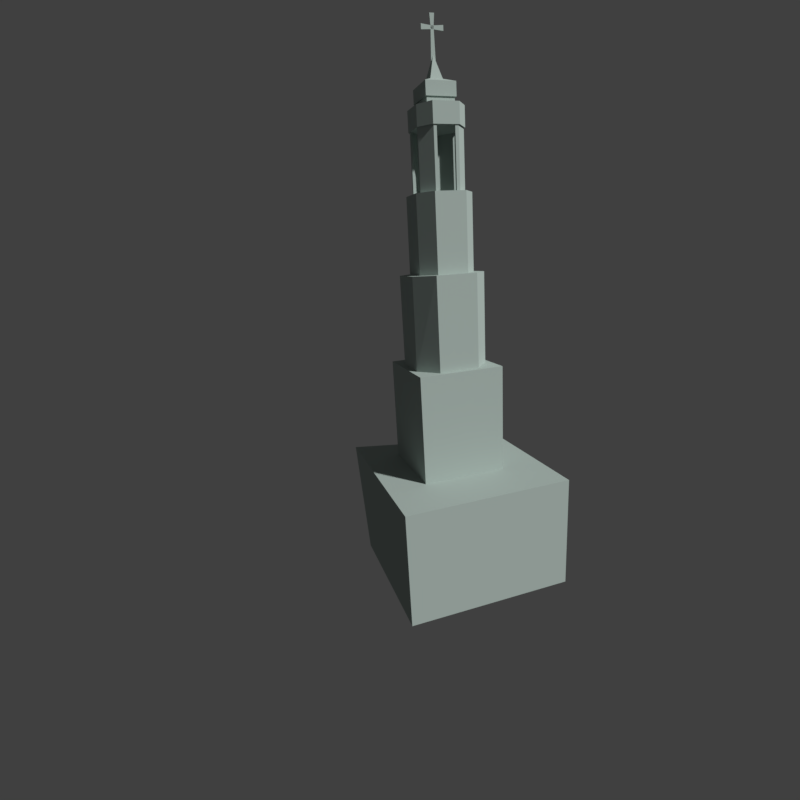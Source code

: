 # Source: ts_lavra_belltower.blend  (saved by Blender 2.79.0; exported with 4.5.12 LTS)
import bpy
from mathutils import Matrix  # noqa: F401  (used for matrix-valued properties, if any)

bpy.ops.wm.read_factory_settings(use_empty=True)
scene = bpy.context.scene
scene.name = 'Scene'

# ---- collections
col_collection_1 = bpy.data.collections.new('Collection 1'); scene.collection.children.link(col_collection_1)

# ---- materials (node trees are filled in below, after node groups)
mat_mat_10_0 = bpy.data.materials.new('MAT_10_0')
mat_mat_10_0.alpha_threshold = 0.0
mat_mat_10_0.use_transparent_shadow = False
mat_mat_10_0.diffuse_color = (0.4196, 0.498, 0.4627, 1.0)
mat_mat_10_0.specular_color = (0.0, 0.0, 0.0)
mat_mat_10_0.roughness = 0.5
mat_mat_10_0.specular_intensity = 1.0

# ---- material node trees

# ---- world
world_world = bpy.data.worlds.new('World'); scene.world = world_world
world_world.color = (0.05088, 0.05088, 0.05088)
world_world.use_sun_shadow = False
world_world.sun_shadow_jitter_overblur = 0.0
world_world.cycles.sampling_method = 'MANUAL'

# ---- cameras
cam_camera = bpy.data.cameras.new('Camera')
cam_camera.clip_end = 100.0
cam_camera.lens = 20.0
cam_camera.sensor_width = 32.0
cam_camera.sensor_height = 18.0
cam_camera.ortho_scale = 7.314
cam_camera.dof.focus_distance = 0.0
cam_camera.dof.aperture_fstop = 128.0

# ---- meshes
me_building_1 = bpy.data.meshes.new('Building 1')
me_building_1.from_pydata([(-15.17, 19.0, 13.23), (-15.17, 0.0, 13.23), (12.72, 19.0, 13.23), (12.72, 0.0, 13.23), (12.72, 19.0, -17.9), (12.72, 0.0, -17.9), (-15.17, 19.0, -17.91), (-15.17, 0.0, -17.91), (1.748, 73.0, -0.7402), (1.748, 64.0, -0.7402), (0.2418, 73.0, 0.8841), (0.2418, 64.0, 0.8841), (-0.03816, 73.0, 0.8837), (-0.03816, 64.0, 0.8837), (-0.05047, 73.0, 1.297), (-0.05047, 64.0, 1.297), (0.4907, 73.0, 1.295), (0.4907, 64.0, 1.295), (2.211, 73.0, -0.6071), (2.211, 64.0, -0.6071), (2.206, 73.0, -0.9773), (2.206, 64.0, -0.9773), (1.758, 73.0, -0.9747), (1.758, 64.0, -0.9747), (-3.997, 78.96, -4.849), (-3.997, 76.96, -4.849), (-3.937, 78.96, 0.04661), (-3.937, 76.96, 0.04661), (0.895, 78.96, -0.002491), (0.895, 76.96, -0.002491), (0.8366, 78.96, -4.908), (0.8366, 76.96, -4.908), (0.2572, 73.0, -5.628), (0.2572, 64.0, -5.628), (1.784, 73.0, -3.943), (1.784, 64.0, -3.943), (1.782, 73.0, -3.663), (1.782, 64.0, -3.663), (2.208, 73.0, -3.634), (2.208, 64.0, -3.634), (2.214, 73.0, -4.16), (2.214, 64.0, -4.16), (0.4604, 73.0, -6.03), (0.4604, 64.0, -6.03), (-0.01654, 73.0, -6.042), (-0.01654, 64.0, -6.042), (-0.02289, 73.0, -5.628), (-0.02289, 64.0, -5.628), (-8.574, 37.0, -9.63), (-8.651, 19.0, -9.6), (-8.624, 37.0, 4.642), (-8.624, 19.0, 4.642), (5.652, 37.0, 4.616), (5.652, 19.0, 4.616), (5.624, 37.0, -9.627), (5.702, 19.0, -9.657), (-3.219, 73.0, 0.8499), (-3.219, 64.0, 0.8499), (-4.76, 73.0, -0.7701), (-4.76, 64.0, -0.7701), (-4.761, 73.0, -0.9152), (-4.761, 64.0, -0.9152), (-5.163, 73.0, -0.9302), (-5.163, 64.0, -0.9302), (-5.17, 73.0, -0.6169), (-5.17, 64.0, -0.6169), (-3.438, 73.0, 1.273), (-3.438, 64.0, 1.273), (-2.952, 73.0, 1.275), (-2.952, 64.0, 1.275), (-2.951, 73.0, 0.8488), (-2.951, 64.0, 0.8488), (-4.799, 52.0, -8.64), (-4.799, 37.0, -8.64), (-7.597, 52.0, -5.533), (-7.597, 37.0, -5.533), (-7.595, 52.0, 0.5215), (-7.673, 37.0, 0.5515), (-4.87, 52.0, 3.679), (-4.87, 37.0, 3.679), (1.847, 52.0, 3.677), (1.847, 37.0, 3.677), (4.671, 52.0, 0.563), (4.671, 37.0, 0.563), (4.673, 52.0, -5.469), (4.75, 37.0, -5.499), (1.942, 52.0, -8.638), (1.942, 37.0, -8.638), (-3.547, 76.0, -6.218), (-3.547, 73.0, -6.218), (-5.295, 76.0, -4.287), (-5.295, 73.0, -4.287), (-5.293, 75.94, -0.5199), (-5.293, 73.0, -0.5199), (-3.543, 76.0, 1.428), (-3.543, 73.0, 1.428), (0.6419, 76.0, 1.437), (0.6419, 73.0, 1.437), (2.399, 76.0, -0.5061), (2.399, 73.0, -0.5061), (2.396, 76.0, -4.273), (2.396, 73.0, -4.273), (0.6454, 76.0, -6.22), (0.6454, 73.0, -6.22), (-4.735, 73.0, -3.984), (-4.735, 64.0, -3.984), (-3.26, 73.0, -5.602), (-3.26, 64.0, -5.602), (-3.03, 73.0, -5.597), (-3.03, 64.0, -5.597), (-2.996, 73.0, -6.041), (-2.996, 64.0, -6.041), (-3.424, 73.0, -6.048), (-3.424, 64.0, -6.048), (-5.133, 73.0, -4.133), (-5.133, 64.0, -4.133), (-5.141, 73.0, -3.753), (-5.141, 64.0, -3.753), (-4.749, 73.0, -3.762), (-4.749, 64.0, -3.762), (-0.5852, 79.6, -3.427), (-2.571, 79.59, -3.409), (-1.564, 82.96, -2.41), (-3.896, 64.0, -7.096), (-3.896, 52.0, -7.096), (-6.003, 64.0, -4.77), (-6.081, 52.0, -4.74), (-6.08, 64.0, -0.1881), (-6.08, 52.0, -0.1881), (-3.973, 64.0, 2.161), (-3.973, 52.0, 2.161), (1.077, 64.0, 2.162), (1.077, 52.0, 2.162), (3.198, 64.0, -0.1746), (3.198, 52.0, -0.1746), (3.279, 64.0, -4.744), (3.279, 52.0, -4.744), (1.089, 64.0, -7.065), (1.167, 52.0, -7.095), (-3.81, 76.96, -4.648), (-3.81, 76.0, -4.648), (-3.752, 76.96, -0.1447), (-3.752, 76.0, -0.1447), (0.6944, 76.96, -0.1947), (0.6944, 76.0, -0.1947), (0.6384, 76.96, -4.709), (0.6384, 76.0, -4.709), (-2.542, 79.59, -1.391), (-0.5602, 79.59, -1.413), (-1.811, 86.1, -2.386), (-1.811, 86.6, -2.386), (-1.811, 86.1, -2.49), (-1.811, 86.6, -2.49), (-1.314, 86.1, -2.386), (-1.314, 86.6, -2.386), (-1.314, 86.1, -2.49), (-1.314, 86.6, -2.49), (-1.811, 86.1, -2.49), (-1.811, 86.1, -2.386), (-1.811, 86.6, -2.386), (-1.811, 86.6, -2.49), (-1.314, 86.1, -2.49), (-1.314, 86.6, -2.49), (-1.314, 86.1, -2.386), (-1.314, 86.6, -2.386), (0.1711, 86.73, -2.517), (0.1711, 85.98, -2.517), (0.1711, 85.98, -2.36), (0.1711, 86.73, -2.36), (-1.937, 88.12, -2.36), (-1.937, 88.12, -2.517), (-1.187, 88.12, -2.517), (-1.187, 88.14, -2.36), (-3.294, 85.98, -2.517), (-3.294, 85.98, -2.36), (-3.294, 86.73, -2.36), (-3.294, 86.73, -2.517), (-1.937, 81.63, -2.517), (-1.937, 81.63, -2.36), (-1.187, 81.63, -2.517), (-1.187, 81.63, -2.36)], [], [(3, 5, 4, 2), (5, 7, 6, 4), (53, 55, 54, 52), (21, 23, 22, 20), (13, 15, 14, 12), (90, 140, 88), (140, 90, 92, 142), (95, 97, 96, 94), (39, 41, 40, 38), (67, 69, 68, 66), (45, 47, 46, 44), (11, 13, 12, 10), (140, 142, 141, 139), (144, 146, 145, 143), (31, 25, 24, 30), (146, 140, 139, 145), (47, 33, 32, 46), (35, 37, 36, 34), (19, 21, 20, 18), (101, 103, 102, 100), (111, 113, 112, 110), (23, 9, 8, 22), (37, 39, 38, 36), (49, 48, 54, 55), (51, 53, 52, 50), (53, 51, 0, 2), (136, 138, 137, 135), (51, 50, 48, 49), (87, 85, 54), (0, 51, 49, 6), (85, 87, 86, 84), (134, 136, 135, 133), (138, 124, 123, 137), (83, 85, 84, 82), (75, 73, 48), (49, 55, 4, 6), (9, 11, 10, 8), (58, 59, 60), (59, 61, 60), (60, 61, 62), (61, 63, 62), (115, 117, 116, 114), (73, 75, 74, 72), (97, 99, 98, 96), (142, 144, 143, 141), (126, 128, 127, 125), (128, 130, 129, 127), (124, 126, 125, 123), (130, 132, 131, 129), (79, 81, 80, 78), (50, 52, 81, 79), (75, 77, 76, 74), (86, 72, 124, 138), (136, 84, 86, 138), (84, 136, 134, 82), (134, 132, 80, 82), (132, 130, 78, 80), (78, 130, 128, 76), (109, 111, 110, 108), (63, 65, 64, 62), (91, 93, 92, 90), (93, 95, 94, 92), (15, 17, 16, 14), (17, 19, 18, 16), (103, 89, 88, 102), (99, 101, 100, 98), (89, 103, 101), (89, 101, 99), (89, 99, 97), (89, 97, 95), (89, 95, 93), (89, 93, 91), (88, 140, 146, 102), (146, 100, 102), (144, 98, 100, 146), (98, 144, 96), (96, 144, 142, 94), (142, 92, 94), (119, 105, 104, 118), (106, 107, 108), (107, 109, 108), (105, 107, 106, 104), (41, 43, 42, 40), (65, 67, 66, 64), (89, 91, 90, 88), (69, 71, 70, 68), (117, 119, 118, 116), (122, 147, 148), (120, 121, 122), (113, 115, 114, 112), (81, 83, 82, 80), (77, 79, 78, 76), (132, 134, 133, 131), (87, 73, 72, 86), (85, 83, 52, 54), (127, 131, 133), (125, 127, 133), (133, 123, 125), (131, 127, 129), (135, 123, 133), (137, 123, 135), (57, 59, 58, 56), (27, 29, 28, 26), (29, 31, 30, 28), (25, 27, 26, 24), (33, 35, 34, 32), (7, 1, 0, 6), (1, 3, 2, 0), (87, 54, 48, 73), (2, 4, 55, 53), (52, 83, 81), (50, 79, 77), (50, 77, 75, 48), (126, 124, 72, 74), (76, 128, 126, 74), (43, 45, 44, 42), (71, 57, 56, 70), (122, 148, 120), (122, 121, 147), (26, 147, 121, 24), (28, 148, 147, 26), (30, 120, 148, 28), (120, 30, 24, 121), (27, 25, 139, 141), (29, 27, 141, 143), (145, 31, 29, 143), (145, 139, 25, 31), (151, 173, 176, 152), (151, 152, 156, 155), (155, 166, 167, 153), (153, 154, 150, 149), (153, 180, 179, 155), (152, 170, 171, 156), (158, 159, 160, 157), (157, 160, 162, 161), (161, 162, 164, 163), (163, 164, 159, 158), (157, 161, 163, 158), (162, 160, 159, 164), (166, 165, 168, 167), (154, 168, 165, 156), (156, 165, 166, 155), (153, 167, 168, 154), (171, 170, 169, 172), (156, 171, 172, 154), (150, 169, 170, 152), (154, 172, 169, 150), (174, 175, 176, 173), (150, 175, 174, 149), (152, 176, 175, 150), (149, 174, 173, 151), (149, 178, 180, 153), (155, 179, 177, 151), (151, 177, 178, 149)])
_uv = me_building_1.uv_layers.new(name='UVMap')
_uv.uv.foreach_set('vector', [0.01162, 0.01127, 0.3727, 0.01085, 0.373, 0.2241, 0.0119, 0.2245, 0.01191, 0.4546, 0.3716, 0.4558, 0.3708, 0.669, 0.01033, 0.6678, 0.7257, 0.5989, 0.8859, 0.5988, 0.8857, 0.8076, 0.7259, 0.8077, 0.9627, 0.5514, 0.9677, 0.5514, 0.9677, 0.6558, 0.9627, 0.6558, 0.9836, 0.6558, 0.9789, 0.6558, 0.9789, 0.5514, 0.9836, 0.5514, 0.3941, 0.98, 0.3982, 0.9627, 0.4158, 0.9597, 0.3982, 0.9627, 0.3941, 0.98, 0.3518, 0.98, 0.3476, 0.9621, 0.2112, 0.986, 0.2112, 0.9374, 0.2449, 0.9374, 0.2449, 0.986, 0.9239, 0.7721, 0.918, 0.7721, 0.918, 0.6678, 0.9239, 0.6678, 0.5349, 0.9786, 0.5295, 0.9786, 0.5295, 0.8742, 0.5349, 0.8742, 0.9806, 0.3649, 0.9759, 0.3649, 0.9759, 0.2606, 0.9806, 0.2606, 0.9903, 0.2486, 0.9872, 0.2486, 0.9872, 0.1443, 0.9903, 0.1443, 0.8348, 0.3638, 0.8348, 0.3116, 0.8797, 0.3115, 0.8797, 0.3638, 0.7787, 0.3639, 0.7787, 0.3116, 0.8236, 0.3115, 0.8236, 0.3639, 0.2898, 0.9935, 0.2898, 0.9374, 0.3122, 0.9374, 0.3122, 0.9935, 0.898, 0.5465, 0.898, 0.4949, 0.9429, 0.4949, 0.9429, 0.5465, 0.9843, 0.6674, 0.9874, 0.6674, 0.9874, 0.7717, 0.9843, 0.7717, 0.9539, 0.6677, 0.9571, 0.6677, 0.9571, 0.7721, 0.9539, 0.7721, 0.9247, 0.924, 0.9205, 0.924, 0.9205, 0.8196, 0.9247, 0.8196, 0.5013, 0.736, 0.5016, 0.7136, 0.5353, 0.7136, 0.5349, 0.736, 0.9674, 0.3785, 0.9722, 0.3785, 0.9722, 0.4829, 0.9674, 0.4829, 0.9352, 0.3789, 0.9378, 0.3789, 0.9378, 0.4833, 0.9352, 0.4833, 0.9712, 0.1443, 0.976, 0.1443, 0.976, 0.2486, 0.9712, 0.2486, 0.716, 0.3791, 0.7139, 0.5878, 0.5545, 0.5868, 0.555, 0.378, 0.5543, 0.5989, 0.7145, 0.5989, 0.7145, 0.8076, 0.5543, 0.8076, 0.6144, 0.3331, 0.677, 0.3332, 0.7057, 0.3721, 0.5834, 0.3721, 0.6378, 0.8173, 0.6582, 0.8178, 0.6579, 0.9589, 0.6378, 0.9584, 0.8868, 0.3786, 0.8868, 0.5873, 0.7266, 0.5873, 0.7269, 0.3785, 0.3412, 0.8364, 0.3765, 0.8689, 0.3302, 0.8791, 0.7057, 0.3721, 0.677, 0.3332, 0.6771, 0.2687, 0.7057, 0.2311, 0.2584, 0.7512, 0.2933, 0.7519, 0.2933, 0.9258, 0.258, 0.9252, 0.578, 0.8173, 0.6378, 0.8173, 0.6378, 0.9584, 0.5784, 0.9584, 0.783, 0.8174, 0.8454, 0.8174, 0.8451, 0.9593, 0.7833, 0.9596, 0.1903, 0.7512, 0.2584, 0.7512, 0.258, 0.9252, 0.1903, 0.9252, 0.3759, 0.7257, 0.341, 0.7582, 0.3298, 0.7145, 0.6771, 0.2687, 0.6142, 0.2684, 0.5834, 0.2311, 0.7057, 0.2311, 0.9378, 0.3789, 0.9562, 0.3785, 0.9562, 0.4829, 0.9378, 0.4833, 0.9754, 0.9239, 0.9754, 0.8196, 0.9771, 0.9239, 0.9754, 0.8196, 0.9771, 0.8196, 0.9771, 0.9239, 0.9797, 0.1102, 0.9797, 0.005802, 0.9842, 0.1102, 0.9797, 0.005802, 0.9842, 0.005799, 0.9842, 0.1102, 0.9197, 0.3785, 0.924, 0.3785, 0.924, 0.4829, 0.9197, 0.4829, 0.005612, 0.7519, 0.04075, 0.7512, 0.04075, 0.9252, 0.005612, 0.9259, 0.5016, 0.8024, 0.5013, 0.7797, 0.5349, 0.7797, 0.5353, 0.8024, 0.1551, 0.989, 0.1551, 0.9374, 0.2, 0.9374, 0.2, 0.989, 0.8054, 0.1603, 0.8565, 0.1603, 0.8565, 0.2994, 0.805, 0.2994, 0.8565, 0.1603, 0.8826, 0.1608, 0.8826, 0.2999, 0.8565, 0.2994, 0.7787, 0.1608, 0.8054, 0.1603, 0.805, 0.2994, 0.7787, 0.2999, 0.8495, 0.8189, 0.9114, 0.8183, 0.9108, 0.9605, 0.8492, 0.9615, 0.3961, 0.5172, 0.4715, 0.5172, 0.4715, 0.6911, 0.3961, 0.6911, 0.49, 0.7136, 0.49, 0.8792, 0.4794, 0.835, 0.4793, 0.7571, 0.04075, 0.7512, 0.109, 0.7512, 0.1087, 0.9252, 0.04075, 0.9252, 0.8094, 0.005833, 0.885, 0.005799, 0.8749, 0.0237, 0.8181, 0.02373, 0.7944, 0.051, 0.7787, 0.0426, 0.8094, 0.005833, 0.8181, 0.02373, 0.7787, 0.0426, 0.7944, 0.051, 0.7953, 0.104, 0.7788, 0.1126, 0.7953, 0.104, 0.8191, 0.1311, 0.8105, 0.1487, 0.7788, 0.1126, 0.8191, 0.1311, 0.8758, 0.1311, 0.8859, 0.1487, 0.8105, 0.1487, 0.8859, 0.1487, 0.8758, 0.1311, 0.8994, 0.1038, 0.9164, 0.112, 0.9635, 0.005806, 0.9684, 0.005799, 0.9684, 0.1102, 0.9635, 0.1102, 0.9522, 0.1106, 0.9487, 0.1106, 0.9487, 0.006221, 0.9522, 0.00622, 0.8939, 0.2264, 0.8939, 0.1827, 0.9269, 0.1827, 0.9275, 0.2264, 0.8939, 0.1827, 0.8943, 0.1603, 0.9279, 0.1603, 0.9269, 0.1827, 0.3046, 0.7512, 0.3106, 0.7512, 0.3106, 0.8556, 0.3046, 0.8556, 0.9462, 0.9236, 0.9247, 0.924, 0.9247, 0.8196, 0.9462, 0.8192, 0.5349, 0.814, 0.5349, 0.8626, 0.5013, 0.8626, 0.5013, 0.814, 0.5013, 0.7797, 0.5013, 0.736, 0.5349, 0.736, 0.5349, 0.7797, 0.513, 0.911, 0.513, 0.9597, 0.4911, 0.98, 0.513, 0.911, 0.4911, 0.98, 0.4488, 0.98, 0.513, 0.911, 0.4488, 0.98, 0.427, 0.9596, 0.513, 0.911, 0.427, 0.9596, 0.4271, 0.911, 0.513, 0.911, 0.4271, 0.911, 0.449, 0.8908, 0.513, 0.911, 0.449, 0.8908, 0.4913, 0.8908, 0.4158, 0.9597, 0.3982, 0.9627, 0.3988, 0.9111, 0.4158, 0.9111, 0.3988, 0.9111, 0.3939, 0.8908, 0.4158, 0.9111, 0.3482, 0.9105, 0.3516, 0.8908, 0.3939, 0.8908, 0.3988, 0.9111, 0.3516, 0.8908, 0.3482, 0.9105, 0.3298, 0.9111, 0.3298, 0.9111, 0.3482, 0.9105, 0.3476, 0.9621, 0.33, 0.9597, 0.3476, 0.9621, 0.3518, 0.98, 0.33, 0.9597, 0.9392, 0.1446, 0.9417, 0.1446, 0.9417, 0.249, 0.9392, 0.249, 0.9918, 0.3649, 0.9918, 0.2606, 0.9944, 0.3649, 0.9918, 0.2606, 0.9944, 0.2606, 0.9944, 0.3649, 0.9417, 0.1446, 0.96, 0.1443, 0.96, 0.2486, 0.9417, 0.249, 0.918, 0.7721, 0.8972, 0.7717, 0.8972, 0.6674, 0.918, 0.6678, 0.9487, 0.1106, 0.9277, 0.1102, 0.9277, 0.005799, 0.9487, 0.006221, 0.8943, 0.249, 0.8939, 0.2264, 0.9275, 0.2264, 0.9279, 0.249, 0.9683, 0.6674, 0.9731, 0.6674, 0.9731, 0.7717, 0.9683, 0.7717, 0.9834, 0.3785, 0.9879, 0.3785, 0.9879, 0.4829, 0.9834, 0.4829, 0.6907, 0.98, 0.6694, 0.9456, 0.6907, 0.939, 0.1275, 0.9783, 0.106, 0.9721, 0.1275, 0.9375, 0.898, 0.3789, 0.9197, 0.3785, 0.9197, 0.4829, 0.898, 0.4833, 0.1551, 0.7519, 0.1903, 0.7512, 0.1903, 0.9252, 0.1551, 0.9258, 0.109, 0.7512, 0.1439, 0.7519, 0.1439, 0.9259, 0.1087, 0.9252, 0.5543, 0.8178, 0.578, 0.8173, 0.5784, 0.9584, 0.5543, 0.9589, 0.3999, 0.3317, 0.4756, 0.3316, 0.4757, 0.5056, 0.4001, 0.5056, 0.3765, 0.8689, 0.4445, 0.8679, 0.49, 0.8792, 0.3302, 0.8791, 0.6956, 0.9274, 0.6698, 0.8443, 0.6961, 0.8198, 0.7471, 0.9269, 0.6956, 0.9274, 0.6961, 0.8198, 0.6961, 0.8198, 0.7733, 0.9026, 0.7471, 0.9269, 0.6698, 0.8443, 0.6956, 0.9274, 0.6694, 0.9028, 0.7474, 0.8192, 0.7733, 0.9026, 0.6961, 0.8198, 0.7733, 0.8448, 0.7733, 0.9026, 0.7474, 0.8192, 0.9574, 0.8192, 0.9754, 0.8196, 0.9754, 0.9239, 0.9574, 0.9236, 0.005612, 0.9935, 0.005612, 0.9375, 0.02806, 0.9375, 0.02806, 0.9935, 0.9205, 0.9925, 0.9205, 0.9356, 0.943, 0.9356, 0.943, 0.9925, 0.2561, 0.9942, 0.2561, 0.9374, 0.2786, 0.9374, 0.2786, 0.9942, 0.9351, 0.6674, 0.9539, 0.6677, 0.9539, 0.7721, 0.9351, 0.7717, 0.01185, 0.2339, 0.373, 0.2343, 0.3728, 0.4475, 0.01166, 0.4471, 0.3939, 0.01175, 0.7567, 0.01241, 0.7563, 0.2256, 0.3935, 0.225, 0.3412, 0.8364, 0.3302, 0.8791, 0.3298, 0.7145, 0.341, 0.7582, 0.5834, 0.3721, 0.5834, 0.2311, 0.6142, 0.2684, 0.6144, 0.3331, 0.49, 0.8792, 0.4445, 0.8679, 0.4794, 0.835, 0.49, 0.7136, 0.4793, 0.7571, 0.4441, 0.7247, 0.49, 0.7136, 0.4441, 0.7247, 0.3759, 0.7257, 0.3298, 0.7145, 0.8994, 0.05103, 0.8749, 0.0237, 0.885, 0.005799, 0.9164, 0.04183, 0.9164, 0.112, 0.8994, 0.1038, 0.8994, 0.05103, 0.9164, 0.04183, 0.9647, 0.3649, 0.9594, 0.3649, 0.9594, 0.2606, 0.9647, 0.2606, 0.9913, 0.9236, 0.9883, 0.9236, 0.9883, 0.8192, 0.9913, 0.8192, 0.06093, 0.9785, 0.03928, 0.9442, 0.06093, 0.9375, 0.08355, 0.9375, 0.0948, 0.9768, 0.07215, 0.9768, 0.9514, 0.6557, 0.9356, 0.6392, 0.9356, 0.6158, 0.9514, 0.5989, 0.8972, 0.6558, 0.9133, 0.6392, 0.9356, 0.6392, 0.9514, 0.6557, 0.8972, 0.5989, 0.9133, 0.6159, 0.9133, 0.6392, 0.8972, 0.6558, 0.9133, 0.6159, 0.8972, 0.5989, 0.9514, 0.5989, 0.9356, 0.6158, 0.9481, 0.2607, 0.9481, 0.3175, 0.9461, 0.3151, 0.946, 0.2629, 0.8939, 0.2606, 0.9481, 0.2607, 0.946, 0.2629, 0.8961, 0.2628, 0.8961, 0.3152, 0.8939, 0.3175, 0.8939, 0.2606, 0.8961, 0.2628, 0.8961, 0.3152, 0.9461, 0.3151, 0.9481, 0.3175, 0.8939, 0.3175, 0.4191, 0.2961, 0.3977, 0.2945, 0.3978, 0.3053, 0.4191, 0.3033, 0.4191, 0.2961, 0.4191, 0.3033, 0.4263, 0.3032, 0.4262, 0.296, 0.4262, 0.296, 0.444, 0.2959, 0.4454, 0.294, 0.4262, 0.2943, 0.5227, 0.3255, 0.5225, 0.3385, 0.5354, 0.3387, 0.5356, 0.3257, 0.4277, 0.2961, 0.4296, 0.2316, 0.4274, 0.2316, 0.4262, 0.296, 0.4191, 0.3033, 0.4176, 0.3252, 0.4284, 0.3251, 0.4263, 0.3032, 0.0, 0.0, 0.0, 0.0, 0.0, 0.0, 0.0, 0.0, 0.0, 0.0, 0.0, 0.0, 0.0, 0.0, 0.0, 0.0, 0.0, 0.0, 0.0, 0.0, 0.0, 0.0, 0.0, 0.0, 0.0, 0.0, 0.0, 0.0, 0.0, 0.0, 0.0, 0.0, 0.0, 0.0, 0.0, 0.0, 0.0, 0.0, 0.0, 0.0, 0.0, 0.0, 0.0, 0.0, 0.0, 0.0, 0.0, 0.0, 0.444, 0.2959, 0.4477, 0.3048, 0.4498, 0.3039, 0.4454, 0.294, 0.4262, 0.3047, 0.4475, 0.307, 0.4477, 0.3048, 0.4263, 0.3032, 0.4263, 0.3032, 0.4477, 0.3048, 0.444, 0.2959, 0.4262, 0.296, 0.5227, 0.3255, 0.4841, 0.3216, 0.4838, 0.3411, 0.5225, 0.3385, 0.4284, 0.3251, 0.4176, 0.3252, 0.4176, 0.3275, 0.4284, 0.3274, 0.4263, 0.3032, 0.4284, 0.3251, 0.4306, 0.3251, 0.4278, 0.303, 0.4177, 0.3031, 0.4153, 0.325, 0.4176, 0.3252, 0.4191, 0.3033, 0.5225, 0.3385, 0.5186, 0.3784, 0.5381, 0.3783, 0.5354, 0.3387, 0.3954, 0.2945, 0.3955, 0.3053, 0.3978, 0.3053, 0.3977, 0.2945, 0.5354, 0.3387, 0.574, 0.3426, 0.5743, 0.3231, 0.5356, 0.3257, 0.4191, 0.3033, 0.3978, 0.3053, 0.3981, 0.3076, 0.4193, 0.3048, 0.4192, 0.2946, 0.3979, 0.2923, 0.3977, 0.2945, 0.4191, 0.2961, 0.5345, 0.3238, 0.5371, 0.2302, 0.5214, 0.2302, 0.5241, 0.3238, 0.4262, 0.296, 0.4274, 0.2316, 0.4166, 0.2317, 0.4191, 0.2961, 0.4191, 0.2961, 0.4166, 0.2317, 0.4143, 0.2318, 0.4176, 0.2962])
me_building_1.materials.append(mat_mat_10_0)
me_building_1.use_remesh_preserve_volume = False
me_building_1.use_remesh_preserve_attributes = False
me_building_1.use_mirror_vertex_groups = False
me_building_1.update()

# ---- objects
ob_building_bell_tower = bpy.data.objects.new('Building Bell Tower', me_building_1)
ob_camera = bpy.data.objects.new('Camera', cam_camera)

# ---- transforms, parenting, visibility, modifiers, constraints
ob_building_bell_tower.location = (0.9914, 0.0, 0.0)
ob_building_bell_tower.rotation_euler = (1.571, -0.0, 0.0)
ob_building_bell_tower.lineart.crease_threshold = 0.0
ob_camera.location = (-33.37, -75.02, 55.35)
ob_camera.rotation_euler = (1.288, 0.06082, -0.3235)
ob_camera.lock_rotations_4d = False
ob_camera.empty_display_type = 'ARROWS'
ob_camera.color = (0.0, 0.0, 0.0, 0.0)
ob_camera.display_type = 'WIRE'
ob_camera.lineart.crease_threshold = 0.0

# ---- collection membership
col_collection_1.objects.link(ob_building_bell_tower)
col_collection_1.objects.link(ob_camera)

# ---- scene / render settings (as saved in the file)
scene.camera = ob_camera
scene.frame_start = 1; scene.frame_end = 250; scene.frame_set(3)
scene.render.engine = 'BLENDER_EEVEE_NEXT'
scene.render.resolution_x = 1024
scene.render.resolution_y = 1024
scene.render.dither_intensity = 0.0
scene.cycles.use_denoising = False
scene.cycles.samples = 128
scene.cycles.sampling_pattern = 'TABULATED_SOBOL'
scene.cycles.use_adaptive_sampling = False
scene.cycles.use_light_tree = False
scene.cycles.blur_glossy = 0.0
scene.cycles.sample_clamp_indirect = 0.0
scene.view_settings.view_transform = 'Standard'
bpy.context.view_layer.update()

# ---- added for rendering (the .blend has no usable light): sun
light_auto_sun = bpy.data.lights.new('AutoSun', 'SUN')
light_auto_sun.energy = 3.0
light_auto_sun.angle = 0.0523599
ob_auto_sun = bpy.data.objects.new('AutoSun', light_auto_sun)
scene.collection.objects.link(ob_auto_sun)
ob_auto_sun.rotation_euler = (0.872665, 0.174533, 0.523599)
bpy.context.view_layer.update()

